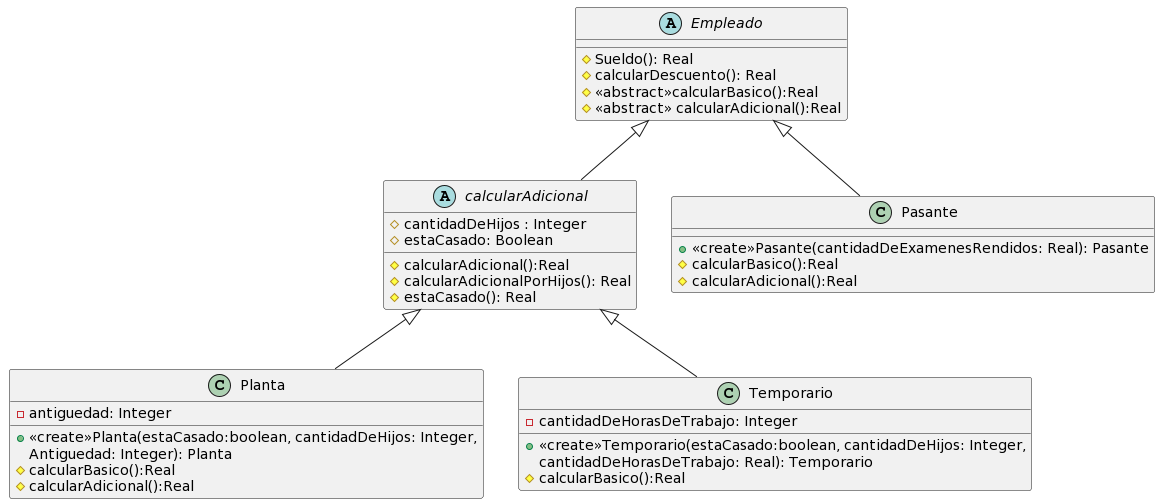

The diagram above was rendered by PlantUML. Its source (embedded in the PNG):
@startuml
abstract class Empleado{
 #Sueldo(): Real
 #calcularDescuento(): Real
 # <<abstract>>calcularBasico():Real
 # <<abstract>> calcularAdicional():Real
}
abstract class calcularAdicional{
 #cantidadDeHijos : Integer
 #estaCasado: Boolean
 #calcularAdicional():Real
 #calcularAdicionalPorHijos(): Real
 #estaCasado(): Real

}
class Planta{
 - antiguedad: Integer
 + <<create>>Planta(estaCasado:boolean, cantidadDeHijos: Integer,
 Antiguedad: Integer): Planta
 #calcularBasico():Real
 #calcularAdicional():Real
}
class Temporario{
 -cantidadDeHorasDeTrabajo: Integer
 + <<create>>Temporario(estaCasado:boolean, cantidadDeHijos: Integer,
 cantidadDeHorasDeTrabajo: Real): Temporario
 #calcularBasico():Real

}

class Pasante{
 +<<create>>Pasante(cantidadDeExamenesRendidos: Real): Pasante
 #calcularBasico():Real
 #calcularAdicional():Real

}


calcularAdicional <|-- Planta 
calcularAdicional <|-- Temporario
Empleado <|-- Pasante
Empleado <|-- calcularAdicional
@enduml